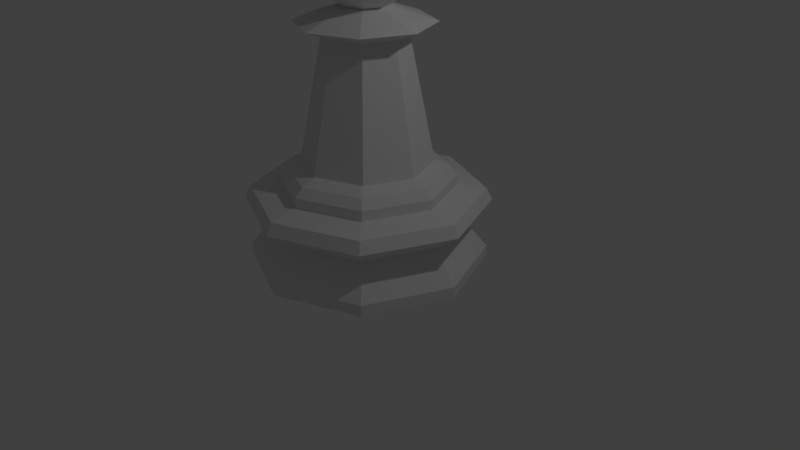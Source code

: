 # Source: LowPolyPeao.blend  (saved by Blender 2.79.7; exported with 4.5.12 LTS)
import bpy
from mathutils import Matrix  # noqa: F401  (used for matrix-valued properties, if any)

bpy.ops.wm.read_factory_settings(use_empty=True)
scene = bpy.context.scene
scene.name = 'Scene'

# ---- collections
col_collection_1 = bpy.data.collections.new('Collection 1'); scene.collection.children.link(col_collection_1)

# ---- world
world_world = bpy.data.worlds.new('World'); scene.world = world_world
world_world.color = (0.05088, 0.05088, 0.05088)
world_world.use_sun_shadow = False
world_world.sun_shadow_jitter_overblur = 0.0

# ---- cameras
cam_camera = bpy.data.cameras.new('Camera')
cam_camera.clip_end = 100.0
cam_camera.lens = 35.0
cam_camera.sensor_width = 32.0
cam_camera.sensor_height = 18.0
cam_camera.ortho_scale = 7.314
cam_camera.dof.focus_distance = 0.0
cam_camera.dof.aperture_fstop = 128.0

# ---- lights
light_lamp = bpy.data.lights.new('Lamp', 'POINT')
light_lamp.transmission_factor = 0.0
light_lamp.cutoff_distance = 30.0
light_lamp.energy = 100.0
light_lamp.shadow_buffer_clip_start = 1.001
light_lamp.shadow_soft_size = 0.1
light_lamp.shadow_maximum_resolution = 0.006
light_lamp.use_absolute_resolution = True

# ---- meshes
me_cylinder_001 = bpy.data.meshes.new('Cylinder.001')
me_cylinder_001.from_pydata([(0.0, 1.5, 0.0), (7.951e-08, 0.8167, 1.311), (1.061, 1.061, 0.0), (0.5775, 0.5775, 1.311), (1.5, 1.132e-07, 0.0), (0.8167, 2.903e-07, 1.311), (1.061, -1.061, 0.0), (0.5775, -0.5775, 1.311), (-4.888e-07, -1.5, 0.0), (-1.866e-07, -0.8167, 1.311), (-1.061, -1.061, 0.0), (-0.5775, -0.5775, 1.311), (-1.5, 1.448e-06, 0.0), (-0.8167, 1.017e-06, 1.311), (-1.061, 1.061, 0.0), (-0.5775, 0.5775, 1.311), (4.607e-08, 1.109, 1.005), (0.7845, 0.7845, 1.005), (1.109, 2.137e-07, 1.005), (0.7845, -0.7845, 1.005), (-3.154e-07, -1.109, 1.005), (-0.7845, -0.7845, 1.005), (-1.109, 1.201e-06, 1.005), (-0.7845, 0.7845, 1.005), (4.412e-09, 1.466, 0.944), (-4.859e-09, 1.542, 0.7968), (1.036, 1.036, 0.944), (1.09, 1.09, 0.7968), (1.466, 1.332e-07, 0.944), (1.542, 1.127e-07, 0.7968), (1.036, -1.036, 0.944), (1.09, -1.09, 0.7968), (-4.731e-07, -1.466, 0.944), (-5.075e-07, -1.542, 0.7968), (-1.036, -1.036, 0.944), (-1.09, -1.09, 0.7968), (-1.466, 1.438e-06, 0.944), (-1.542, 1.485e-06, 0.7968), (-1.036, 1.036, 0.944), (-1.09, 1.09, 0.7968), (0.0, 1.5, 0.1412), (1.061, 1.061, 0.1412), (1.5, 1.132e-07, 0.1412), (1.061, -1.061, 0.1412), (-4.888e-07, -1.5, 0.1412), (-1.061, -1.061, 0.1412), (-1.5, 1.448e-06, 0.1412), (-1.061, 1.061, 0.1412), (5.864e-08, 1.006, 1.24), (4.702e-08, 1.11, 1.131), (0.7847, 0.7847, 1.131), (0.7111, 0.7111, 1.24), (1.11, 2.216e-07, 1.131), (1.006, 2.492e-07, 1.24), (0.7847, -0.7847, 1.131), (0.7111, -0.7111, 1.24), (-3.146e-07, -1.11, 1.131), (-2.69e-07, -1.006, 1.24), (-0.7847, -0.7847, 1.131), (-0.7111, -0.7111, 1.24), (-1.11, 1.209e-06, 1.131), (-1.006, 1.144e-06, 1.24), (-0.7847, 0.7847, 1.131), (-0.7111, 0.7111, 1.24), (3.469e-08, 1.18, 0.5248), (0.8343, 0.8343, 0.5248), (1.18, 1.912e-07, 0.5248), (0.8343, -0.8343, 0.5248), (-3.495e-07, -1.18, 0.5248), (-0.8343, -0.8343, 0.5248), (-1.18, 1.242e-06, 0.5248), (-0.8343, 0.8343, 0.5248), (-9.633e-09, -0.2901, 3.193), (0.2052, -0.2052, 3.193), (0.2901, 3.971e-07, 3.193), (0.2052, 0.2052, 3.193), (8.49e-08, 0.2901, 3.193), (-0.2052, 0.2052, 3.193), (-0.2901, 6.554e-07, 3.193), (-0.2052, -0.2052, 3.193), (-0.3607, 0.3607, 2.861), (-0.5102, 8.06e-07, 2.861), (0.3607, 0.3607, 2.861), (8.882e-08, 0.5102, 2.861), (0.5102, 3.519e-07, 2.861), (-0.3607, -0.3607, 2.861), (-7.741e-08, -0.5102, 2.861), (0.3607, -0.3607, 2.861), (-0.6003, 0.6003, 3.002), (0.6003, 0.6003, 3.002), (0.849, 2.835e-07, 3.002), (-0.6003, -0.6003, 3.002), (0.6003, -0.6003, 3.002), (-0.849, 1.039e-06, 3.002), (7.847e-08, 0.849, 3.002), (-1.982e-07, -0.849, 3.002), (-3.712e-09, 0.782, 3.916), (-8.72e-08, 5.304e-08, 4.698), (0.2116, 0.2116, 4.638), (0.391, 0.391, 4.469), (0.5108, 0.5108, 4.215), (0.5529, 0.5529, 3.916), (0.5108, 0.5108, 3.616), (0.391, 0.391, 3.363), (0.2116, 0.2116, 3.193), (0.2992, 1.346e-07, 4.638), (0.5529, 1.463e-07, 4.469), (0.7224, 1.463e-07, 4.215), (0.782, 1.23e-07, 3.916), (0.7224, 1.463e-07, 3.616), (0.5529, 1.463e-07, 3.363), (0.2992, 1.346e-07, 3.193), (-3.712e-09, 1.365e-07, 3.134), (0.2116, -0.2116, 4.638), (0.391, -0.391, 4.469), (0.5108, -0.5108, 4.215), (0.5529, -0.5529, 3.916), (0.5108, -0.5108, 3.616), (0.391, -0.391, 3.363), (0.2116, -0.2116, 3.193), (6.015e-09, -0.2992, 4.638), (6.015e-09, -0.5529, 4.469), (2.932e-08, -0.7224, 4.215), (6.015e-09, -0.782, 3.916), (2.932e-08, -0.7224, 3.616), (6.015e-09, -0.5529, 3.363), (6.015e-09, -0.2992, 3.193), (-0.2116, -0.2116, 4.638), (-0.391, -0.391, 4.469), (-0.5108, -0.5108, 4.215), (-0.5529, -0.5529, 3.916), (-0.5108, -0.5108, 3.616), (-0.391, -0.391, 3.363), (-0.2116, -0.2116, 3.193), (-0.2992, 1.463e-07, 4.638), (-0.5529, 1.463e-07, 4.469), (-0.7224, 9.965e-08, 4.215), (-0.782, 1.463e-07, 3.916), (-0.7224, 9.965e-08, 3.616), (-0.5529, 1.463e-07, 3.363), (-0.2992, 1.463e-07, 3.193), (-0.2116, 0.2116, 4.638), (-0.391, 0.391, 4.469), (-0.5108, 0.5108, 4.215), (-0.5529, 0.5529, 3.916), (-0.5108, 0.5108, 3.616), (-0.391, 0.391, 3.363), (-0.2116, 0.2116, 3.193), (-5.637e-09, 0.2992, 4.638), (-1.729e-08, 0.5529, 4.469), (-4.059e-08, 0.7224, 4.215), (-4.059e-08, 0.7224, 3.616), (-1.729e-08, 0.5529, 3.363), (-5.637e-09, 0.2992, 3.193)], [], [(9, 7, 55, 57), (56, 54, 19, 20), (20, 19, 30, 32), (30, 31, 33, 32), (28, 29, 31, 30), (68, 33, 31, 67), (69, 35, 33, 68), (66, 42, 43, 67), (67, 43, 44, 68), (44, 43, 6, 8), (7, 5, 53, 55), (54, 52, 18, 19), (19, 18, 28, 30), (43, 42, 4, 6), (5, 3, 51, 53), (52, 50, 17, 18), (18, 17, 26, 28), (42, 41, 2, 4), (3, 1, 48, 51), (50, 49, 16, 17), (17, 16, 24, 26), (41, 40, 0, 2), (1, 15, 63, 48), (49, 62, 23, 16), (16, 23, 38, 24), (40, 47, 14, 0), (15, 13, 61, 63), (54, 55, 53, 52), (52, 53, 51, 50), (49, 48, 63, 62), (50, 51, 48, 49), (62, 60, 22, 23), (23, 22, 36, 38), (34, 35, 37, 36), (32, 33, 35, 34), (66, 29, 27, 65), (67, 31, 29, 66), (68, 44, 45, 69), (69, 45, 46, 70), (47, 46, 12, 14), (13, 11, 59, 61), (62, 63, 61, 60), (60, 61, 59, 58), (56, 57, 55, 54), (58, 59, 57, 56), (60, 58, 21, 22), (22, 21, 34, 36), (38, 39, 25, 24), (36, 37, 39, 38), (64, 25, 39, 71), (65, 27, 25, 64), (70, 46, 47, 71), (71, 47, 40, 64), (46, 45, 10, 12), (11, 9, 57, 59), (58, 56, 20, 21), (21, 20, 32, 34), (26, 27, 29, 28), (24, 25, 27, 26), (70, 37, 35, 69), (71, 39, 37, 70), (64, 40, 41, 65), (65, 41, 42, 66), (45, 44, 8, 10), (6, 4, 2, 0, 14, 12, 10, 8), (93, 88, 77, 78), (72, 79, 78, 77, 76, 75, 74, 73), (94, 89, 75, 76), (89, 90, 74, 75), (95, 91, 79, 72), (88, 94, 76, 77), (90, 92, 73, 74), (92, 95, 72, 73), (91, 93, 78, 79), (7, 87, 84, 5), (5, 84, 82, 3), (3, 82, 83, 1), (1, 83, 80, 15), (9, 86, 87, 7), (11, 85, 86, 9), (13, 81, 85, 11), (15, 80, 81, 13), (85, 81, 93, 91), (87, 86, 95, 92), (84, 87, 92, 90), (80, 83, 94, 88), (86, 85, 91, 95), (82, 84, 90, 89), (83, 82, 89, 94), (81, 80, 88, 93), (150, 149, 99, 100), (148, 97, 98), (112, 153, 104), (152, 151, 102, 103), (96, 150, 100, 101), (149, 148, 98, 99), (153, 152, 103, 104), (151, 96, 101, 102), (103, 102, 109, 110), (101, 100, 107, 108), (99, 98, 105, 106), (104, 103, 110, 111), (102, 101, 108, 109), (100, 99, 106, 107), (98, 97, 105), (112, 104, 111), (111, 110, 118, 119), (109, 108, 116, 117), (107, 106, 114, 115), (105, 97, 113), (112, 111, 119), (110, 109, 117, 118), (108, 107, 115, 116), (106, 105, 113, 114), (117, 116, 123, 124), (115, 114, 121, 122), (113, 97, 120), (112, 119, 126), (118, 117, 124, 125), (116, 115, 122, 123), (114, 113, 120, 121), (119, 118, 125, 126), (112, 126, 133), (125, 124, 131, 132), (123, 122, 129, 130), (121, 120, 127, 128), (126, 125, 132, 133), (124, 123, 130, 131), (122, 121, 128, 129), (120, 97, 127), (130, 129, 136, 137), (128, 127, 134, 135), (133, 132, 139, 140), (131, 130, 137, 138), (129, 128, 135, 136), (127, 97, 134), (112, 133, 140), (132, 131, 138, 139), (140, 139, 146, 147), (138, 137, 144, 145), (136, 135, 142, 143), (134, 97, 141), (112, 140, 147), (139, 138, 145, 146), (137, 136, 143, 144), (135, 134, 141, 142), (143, 142, 149, 150), (141, 97, 148), (112, 147, 153), (146, 145, 151, 152), (144, 143, 150, 96), (142, 141, 148, 149), (147, 146, 152, 153), (145, 144, 96, 151)])
me_cylinder_001.use_remesh_preserve_volume = False
me_cylinder_001.use_remesh_preserve_attributes = False
me_cylinder_001.use_mirror_vertex_groups = False
me_cylinder_001.update()

# ---- objects
ob_chess_piece_base = bpy.data.objects.new('Chess Piece Base', me_cylinder_001)
ob_lamp = bpy.data.objects.new('Lamp', light_lamp)
ob_camera = bpy.data.objects.new('Camera', cam_camera)

# ---- transforms, parenting, visibility, modifiers, constraints
ob_chess_piece_base.location = (0.0, 0.0, 0.0)
ob_chess_piece_base.lineart.crease_threshold = 0.0
ob_lamp.location = (4.076, 1.005, 5.904)
ob_lamp.rotation_euler = (0.6503, 0.05522, 1.866)
ob_lamp.lock_rotations_4d = False
ob_lamp.empty_display_type = 'ARROWS'
ob_lamp.color = (0.0, 0.0, 0.0, 0.0)
ob_lamp.lineart.crease_threshold = 0.0
ob_camera.location = (7.481, -6.508, 5.344)
ob_camera.rotation_euler = (1.109, 0.0, 0.8149)
ob_camera.lock_rotations_4d = False
ob_camera.empty_display_type = 'ARROWS'
ob_camera.color = (0.0, 0.0, 0.0, 0.0)
ob_camera.display_type = 'WIRE'
ob_camera.lineart.crease_threshold = 0.0

# ---- collection membership
col_collection_1.objects.link(ob_chess_piece_base)
col_collection_1.objects.link(ob_lamp)
col_collection_1.objects.link(ob_camera)

# ---- scene / render settings (as saved in the file)
scene.camera = ob_camera
scene.frame_start = 1; scene.frame_end = 250; scene.frame_set(1)
scene.render.engine = 'BLENDER_EEVEE_NEXT'
scene.render.resolution_percentage = 50
scene.render.dither_intensity = 0.0
scene.cycles.use_denoising = False
scene.cycles.samples = 128
scene.cycles.sampling_pattern = 'TABULATED_SOBOL'
scene.cycles.use_adaptive_sampling = False
scene.cycles.use_light_tree = False
scene.view_settings.view_transform = 'Standard'
bpy.context.view_layer.update()
